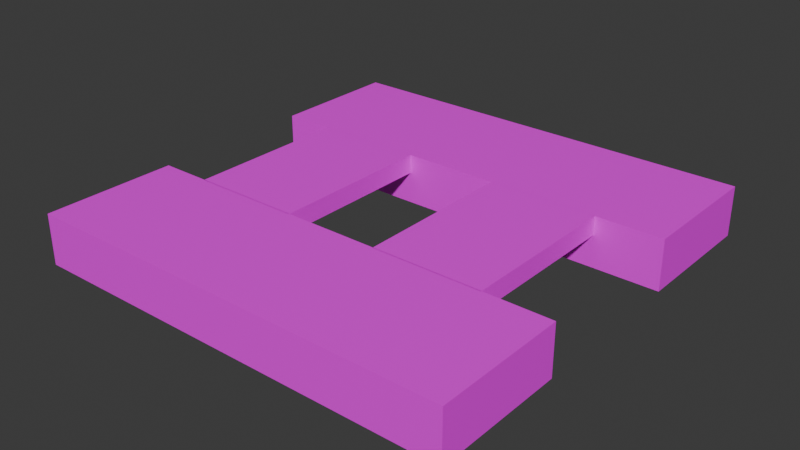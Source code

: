 # Source: TestMap10-4.blend  (saved by Blender 4.3.34; exported with 4.5.12 LTS)
import bpy
from mathutils import Matrix  # noqa: F401  (used for matrix-valued properties, if any)

bpy.ops.wm.read_factory_settings(use_empty=True)
scene = bpy.context.scene
scene.name = 'Scene'

# ---- collections
col_collection = bpy.data.collections.new('Collection'); scene.collection.children.link(col_collection)

# ---- images (referenced by path relative to the original .blend; pixels are not part of the script)
import os
ASSET_DIR = os.environ.get("B2B_ASSET_DIR", "")  # directory of the original .blend (textures are referenced by path, not embedded)
HERE = os.path.dirname(os.path.abspath(__file__))  # packed textures are extracted next to this script under _unpacked/

def load_image(name, relpath, width, height, colorspace="sRGB"):
    """Load a texture the original file referenced (path relative to the .blend, or extracted next to this script)."""
    p = next((c for c in (os.path.join(HERE, relpath), os.path.join(ASSET_DIR, relpath)) if relpath and os.path.exists(c)), "")
    if p:
        img = bpy.data.images.load(p, check_existing=True)
        img.name = name
    else:  # same state as the original file: an image datablock whose file is absent (Cycles renders it pink)
        img = bpy.data.images.new(name, width, height)
        img.source = "FILE"
        img.filepath = "//" + (relpath or name)
    img.colorspace_settings.name = colorspace
    return img
img_testmap9body_png = load_image('TestMap9Body.png', 'TestMap9Body.png', 1024, 1024, 'sRGB')

# ---- materials (node trees are filled in below, after node groups)
mat_material = bpy.data.materials.new('Material')
mat_material.alpha_threshold = 0.0
mat_material.roughness = 0.5
mat_material.line_color = (0.0, 0.0, 0.0, 1.0)

# ---- material node trees
mat_material.use_nodes = True; mat_material.node_tree.nodes.clear()
_N = mat_material.node_tree.nodes; _L = mat_material.node_tree.links
n0 = _N.new('ShaderNodeOutputMaterial'); n0.name = 'Material Output'; n0.location = (300, 300)
n1 = _N.new('ShaderNodeBsdfPrincipled'); n1.name = 'Principled BSDF'; n1.location = (10, 300)
n1.inputs[3].default_value = 1.45
n2 = _N.new('ShaderNodeTexImage'); n2.name = '画像テクスチャ'; n2.location = (-280, 280)
n2.image = img_testmap9body_png
_L.new(n1.outputs[0], n0.inputs[0])
_L.new(n2.outputs[0], n1.inputs[0])
n0.is_active_output = True

# ---- world
world_world = bpy.data.worlds.new('World'); scene.world = world_world
world_world.use_nodes = True; world_world.node_tree.nodes.clear()
_N = world_world.node_tree.nodes; _L = world_world.node_tree.links
n0 = _N.new('ShaderNodeOutputWorld'); n0.name = 'World Output'; n0.location = (300, 300)
n1 = _N.new('ShaderNodeBackground'); n1.name = 'Background'; n1.location = (10, 300)
n1.inputs[0].default_value = (0.05088, 0.05088, 0.05088, 1.0)
_L.new(n1.outputs[0], n0.inputs[0])
n0.is_active_output = True
world_world.color = (0.05088, 0.05088, 0.05088)
world_world.sun_shadow_jitter_overblur = 0.0

# ---- meshes
me_cube_011 = bpy.data.meshes.new('Cube.011')
me_cube_011.from_pydata([(40.29, 40.04, -0.04261), (40.29, 40.04, -9.346), (40.29, 15.32, -0.04261), (40.29, 15.32, -9.346), (-39.79, 40.04, -0.04261), (-39.79, 40.04, -9.346), (-39.79, 15.32, -0.04261), (-39.79, 15.32, -9.346)], [], [(0, 4, 6, 2), (3, 2, 6, 7), (7, 6, 4, 5), (5, 1, 3, 7), (1, 0, 2, 3), (5, 4, 0, 1)])
_uv = me_cube_011.uv_layers.new(name='UVMap')
_uv.uv.foreach_set('vector', [0.03255, 0.9736, 0.03255, 0.4745, 0.5316, 0.4745, 0.5316, 0.9736, 0.3962, 0.1396, 0.4786, 0.1396, 0.4786, 0.2705, 0.3962, 0.2705, 0.1333, 0.233, 0.2497, 0.233, 0.2497, 0.3245, 0.1333, 0.3245, 0.1525, 0.3934, 0.1525, 0.05143, 0.4934, 0.05143, 0.4934, 0.3934, 0.2558, 0.2579, 0.2558, 0.1414, 0.3459, 0.1414, 0.3459, 0.2579, 0.4174, 0.3331, 0.3013, 0.3331, 0.3013, 0.07703, 0.4174, 0.07703])
me_cube_011.materials.append(mat_material)
me_cube_011.use_mirror_vertex_groups = False
me_cube_011.update()
me_cube_013 = bpy.data.meshes.new('Cube.013')
me_cube_013.from_pydata([(40.29, -15.33, -0.04261), (40.29, -15.33, -9.346), (40.29, -40.06, -0.04261), (40.29, -40.06, -9.346), (-39.79, -15.33, -0.04261), (-39.79, -15.33, -9.346), (-39.79, -40.06, -0.04261), (-39.79, -40.06, -9.346)], [], [(0, 4, 6, 2), (3, 2, 6, 7), (7, 6, 4, 5), (5, 1, 3, 7), (1, 0, 2, 3), (5, 4, 0, 1)])
_uv = me_cube_013.uv_layers.new(name='UVMap')
_uv.uv.foreach_set('vector', [0.03255, 0.9736, 0.03255, 0.4745, 0.5316, 0.4745, 0.5316, 0.9736, 0.3962, 0.1396, 0.4786, 0.1396, 0.4786, 0.2705, 0.3962, 0.2705, 0.1333, 0.233, 0.2497, 0.233, 0.2497, 0.3245, 0.1333, 0.3245, 0.1525, 0.3934, 0.1525, 0.05143, 0.4934, 0.05143, 0.4934, 0.3934, 0.2558, 0.2579, 0.2558, 0.1414, 0.3459, 0.1414, 0.3459, 0.2579, 0.4174, 0.3331, 0.3013, 0.3331, 0.3013, 0.07703, 0.4174, 0.07703])
me_cube_013.materials.append(mat_material)
me_cube_013.use_mirror_vertex_groups = False
me_cube_013.update()
me_cube_014 = bpy.data.meshes.new('Cube.014')
me_cube_014.from_pydata([(27.93, 15.48, -0.04261), (27.93, 15.48, -3.519), (27.93, -15.27, -0.04261), (27.93, -15.27, -3.519), (7.683, 15.48, -0.04261), (7.683, 15.48, -3.519), (7.683, -15.27, -0.04261), (7.683, -15.27, -3.519)], [], [(0, 4, 6, 2), (3, 2, 6, 7), (7, 6, 4, 5), (5, 1, 3, 7), (1, 0, 2, 3), (5, 4, 0, 1)])
_uv = me_cube_014.uv_layers.new(name='UVMap')
_uv.uv.foreach_set('vector', [0.9219, 0.7582, 0.6122, 0.7567, 0.6134, 0.3609, 0.9231, 0.3623, 0.7614, 0.02804, 0.8594, 0.02804, 0.8594, 0.1838, 0.7614, 0.1838, 0.6356, 0.1922, 0.6356, 0.09247, 0.9526, 0.09247, 0.9526, 0.1922, 0.7375, 0.2109, 0.7375, 0.08758, 0.8604, 0.08758, 0.8604, 0.2109, 0.6708, 0.1797, 0.6708, 0.04117, 0.778, 0.04117, 0.778, 0.1797, 0.8486, 0.1415, 0.7105, 0.1415, 0.7105, 0.08176, 0.8486, 0.08176])
me_cube_014.materials.append(mat_material)
me_cube_014.use_mirror_vertex_groups = False
me_cube_014.update()
me_cube_015 = bpy.data.meshes.new('Cube.015')
me_cube_015.from_pydata([(-10.02, 15.48, -0.04261), (-10.02, 15.48, -3.519), (-10.02, -15.27, -0.04261), (-10.02, -15.27, -3.519), (-30.38, 15.48, -0.04261), (-30.38, 15.48, -3.519), (-30.38, -15.27, -0.04261), (-30.38, -15.27, -3.519)], [], [(0, 4, 6, 2), (3, 2, 6, 7), (7, 6, 4, 5), (5, 1, 3, 7), (1, 0, 2, 3), (5, 4, 0, 1)])
_uv = me_cube_015.uv_layers.new(name='UVMap')
_uv.uv.foreach_set('vector', [0.9219, 0.7582, 0.6122, 0.7567, 0.6134, 0.3609, 0.9231, 0.3623, 0.7614, 0.02804, 0.8594, 0.02804, 0.8594, 0.1838, 0.7614, 0.1838, 0.6356, 0.1922, 0.6356, 0.09247, 0.9526, 0.09247, 0.9526, 0.1922, 0.7375, 0.2109, 0.7375, 0.08758, 0.8604, 0.08758, 0.8604, 0.2109, 0.6708, 0.1797, 0.6708, 0.04117, 0.778, 0.04117, 0.778, 0.1797, 0.8486, 0.1415, 0.7105, 0.1415, 0.7105, 0.08176, 0.8486, 0.08176])
me_cube_015.materials.append(mat_material)
me_cube_015.use_mirror_vertex_groups = False
me_cube_015.update()
arm_camerapos = bpy.data.armatures.new('cameraPos')  # bones are not reproduced
arm_objectitempos = bpy.data.armatures.new('objectItemPos')  # bones are not reproduced
arm_playerpos = bpy.data.armatures.new('playerPos')  # bones are not reproduced
arm_mapcenter = bpy.data.armatures.new('mapCenter')  # bones are not reproduced
arm_coinpos = bpy.data.armatures.new('coinPos')  # bones are not reproduced
arm_x = bpy.data.armatures.new('アーマチュア')  # bones are not reproduced

# ---- objects
ob_1camerapos = bpy.data.objects.new('1cameraPos', arm_camerapos)
ob_5objectitempos = bpy.data.objects.new('5objectItemPos', arm_objectitempos)
ob_3playerpos = bpy.data.objects.new('3playerPos', arm_playerpos)
ob_2mapcenter = bpy.data.objects.new('2mapCenter', arm_mapcenter)
ob_6coinpos = bpy.data.objects.new('6CoinPos', arm_coinpos)
ob_4itempos = bpy.data.objects.new('4itemPos', arm_x)
ob_map1body_001 = bpy.data.objects.new('map1Body.001', me_cube_011)
ob_map1body_002 = bpy.data.objects.new('map1Body.002', me_cube_013)
ob_map1body_003 = bpy.data.objects.new('map1Body.003', me_cube_014)
ob_map1body_004 = bpy.data.objects.new('map1Body.004', me_cube_015)

# ---- transforms, parenting, visibility, modifiers, constraints
ob_1camerapos.location = (0.0, 0.0, 0.0)
ob_5objectitempos.location = (0.0, 0.0, 0.0)
ob_3playerpos.location = (0.0, 0.0, 0.0)
ob_2mapcenter.location = (0.0, 0.0, 0.0)
ob_6coinpos.location = (0.0, 0.0, 0.0)
ob_4itempos.location = (0.0, 0.0, 0.0)
ob_map1body_001.location = (0.0, 0.0, 0.0)
ob_map1body_001.lock_rotations_4d = False
ob_map1body_001.empty_display_type = 'ARROWS'
ob_map1body_001.lineart.crease_threshold = 0.0
ob_map1body_002.location = (0.0, 0.0, 0.0)
ob_map1body_002.lock_rotations_4d = False
ob_map1body_002.empty_display_type = 'ARROWS'
ob_map1body_002.lineart.crease_threshold = 0.0
ob_map1body_003.location = (0.005836, -0.1392, -5.026e-08)
ob_map1body_003.lock_rotations_4d = False
ob_map1body_003.empty_display_type = 'ARROWS'
ob_map1body_003.lineart.crease_threshold = 0.0
ob_map1body_004.location = (0.005836, -0.1392, -5.026e-08)
ob_map1body_004.lock_rotations_4d = False
ob_map1body_004.empty_display_type = 'ARROWS'
ob_map1body_004.lineart.crease_threshold = 0.0

# ---- collection membership
col_collection.objects.link(ob_1camerapos)
col_collection.objects.link(ob_5objectitempos)
col_collection.objects.link(ob_3playerpos)
col_collection.objects.link(ob_2mapcenter)
col_collection.objects.link(ob_6coinpos)
col_collection.objects.link(ob_4itempos)
col_collection.objects.link(ob_map1body_001)
col_collection.objects.link(ob_map1body_002)
col_collection.objects.link(ob_map1body_003)
col_collection.objects.link(ob_map1body_004)

# ---- scene / render settings (as saved in the file)
scene.frame_start = 1; scene.frame_end = 250; scene.frame_set(20)
scene.render.engine = 'BLENDER_EEVEE_NEXT'
bpy.context.view_layer.update()

# ---- added for rendering (the .blend has no active camera and no usable light): camera, sun
cam_auto = bpy.data.cameras.new('AutoCamera')
cam_auto.lens = 50.0
cam_auto.sensor_width = 36.0
cam_auto.clip_end = 1845.51
ob_auto_camera = bpy.data.objects.new('AutoCamera', cam_auto)
scene.collection.objects.link(ob_auto_camera)
ob_auto_camera.location = (105.407, -126.197, 79.4315)
ob_auto_camera.rotation_euler = (1.09748, -7.21219e-08, 0.694738)
scene.camera = ob_auto_camera
light_auto_sun = bpy.data.lights.new('AutoSun', 'SUN')
light_auto_sun.energy = 3.0
light_auto_sun.angle = 0.0523599
ob_auto_sun = bpy.data.objects.new('AutoSun', light_auto_sun)
scene.collection.objects.link(ob_auto_sun)
ob_auto_sun.rotation_euler = (0.872665, 0.174533, 0.523599)
bpy.context.view_layer.update()
